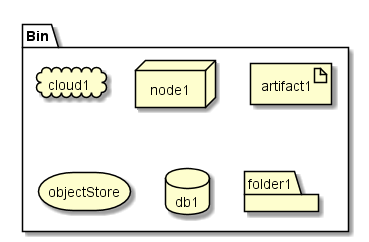

The diagram above was rendered by PlantUML. Its source (embedded in the PNG):
@startuml

package  "Bin" {
  cloud cloud1
  node node1
  artifact artifact1
  storage objectStore
  database db1
  folder folder1
}

@enduml